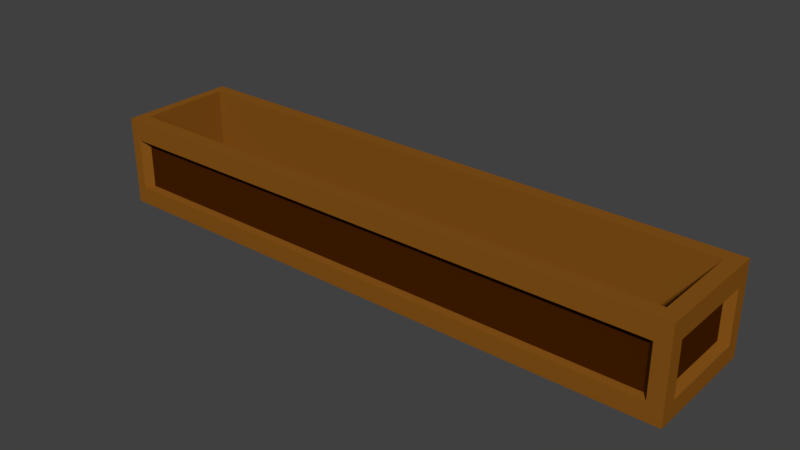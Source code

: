 # Source: SM_WoodenBox_001.blend  (saved by Blender 2.80.37; exported with 4.5.12 LTS)
import bpy
from mathutils import Matrix  # noqa: F401  (used for matrix-valued properties, if any)

bpy.ops.wm.read_factory_settings(use_empty=True)
scene = bpy.context.scene
scene.name = 'Scene'

# ---- collections
col_collection_1 = bpy.data.collections.new('Collection 1'); scene.collection.children.link(col_collection_1)

# ---- materials (node trees are filled in below, after node groups)
mat_material = bpy.data.materials.new('Material')
mat_material.alpha_threshold = 0.0
mat_material.use_transparent_shadow = False
mat_material.diffuse_color = (0.2396, 0.08772, 0.009115, 1.0)
mat_material.specular_color = (0.3844, 0.3844, 0.3844)
mat_material.roughness = 0.5
mat_material.specular_intensity = 0.6158
mat_material.line_color = (0.0, 0.0, 0.0, 1.0)
mat_material_001 = bpy.data.materials.new('Material.001')
mat_material_001.alpha_threshold = 0.0
mat_material_001.use_transparent_shadow = False
mat_material_001.diffuse_color = (0.05778, 0.01331, 0.0, 1.0)
mat_material_001.roughness = 0.5

# ---- material node trees

# ---- world
world_world = bpy.data.worlds.new('World'); scene.world = world_world
world_world.color = (0.05088, 0.05088, 0.05088)
world_world.use_sun_shadow = False
world_world.sun_shadow_jitter_overblur = 0.0
world_world.cycles.sampling_method = 'MANUAL'

# ---- meshes
me_cube = bpy.data.meshes.new('Cube')
me_cube.from_pydata([(1.0, 1.0, -1.0), (1.0, -1.0, -1.0), (-1.0, -1.0, -1.0), (-1.0, 1.0, -1.0), (1.0, 1.0, 1.0), (1.0, -1.0, 1.0), (-1.0, -1.0, 1.0), (-1.0, 1.0, 1.0), (1.0, 1.0, -0.6073), (1.0, -1.0, -0.6073), (-1.0, -1.0, -0.6073), (-1.0, 1.0, -0.6073), (1.0, 0.7758, -1.0), (1.0, -0.751, -1.0), (-1.0, -0.751, -1.0), (-1.0, 0.7758, -1.0), (1.0, 0.7758, 1.0), (1.0, -0.751, 1.0), (-1.0, -0.751, 1.0), (-1.0, 0.7758, 1.0), (-0.9846, -0.6961, -0.5525), (-0.9846, 0.721, -0.5525), (0.97, 0.7132, -0.5447), (0.97, -0.6884, -0.5447), (0.9506, 1.0, -1.0), (0.9506, -1.0, -1.0), (0.9506, 1.0, 1.0), (0.9506, -1.0, 1.0), (0.913, 0.9109, -0.5697), (0.9292, -0.8686, -0.5859), (0.9506, 0.7758, 1.0), (0.9506, -0.751, 1.0), (0.9506, 0.7758, -0.9111), (0.9506, -0.751, -0.9111), (-0.9651, 1.0, -1.0), (-0.9651, -1.0, -1.0), (-0.9651, 1.0, 1.0), (-0.9651, -1.0, 1.0), (-0.9275, 0.9109, -0.5697), (-0.9437, -0.8686, -0.5859), (-0.9651, 0.7758, -0.9111), (-0.9651, -0.751, -0.9111), (-0.9651, 0.7758, 1.0), (-0.9651, -0.751, 1.0), (1.0, 1.0, 0.5421), (1.0, -1.0, 0.5421), (-1.0, -1.0, 0.5421), (-1.0, 1.0, 0.5421), (-0.9846, -0.6961, 0.4873), (-0.9846, 0.721, 0.4873), (0.97, 0.7132, 0.4796), (0.97, -0.6884, 0.4796), (0.913, 0.9109, 0.5045), (0.9292, -0.8686, 0.5207), (-0.9275, 0.9109, 0.5045), (-0.9437, -0.8686, 0.5207), (0.9506, -1.0, 0.5421), (0.9506, -1.0, -0.6073), (-0.9651, -1.0, -0.6073), (-0.9651, -1.0, 0.5421), (0.9506, 1.0, -0.6073), (-0.9651, 1.0, -0.6073), (0.9506, 1.0, 0.5421), (-0.9651, 1.0, 0.5421), (1.0, 0.7758, -0.6073), (1.0, -0.751, -0.6073), (1.0, 0.7758, 0.5421), (1.0, -0.751, 0.5421), (-1.0, -0.751, -0.6073), (-1.0, 0.7758, -0.6073), (-1.0, -0.751, 0.5421), (-1.0, 0.7758, 0.5421), (-0.9651, -0.751, -0.6016), (-0.9651, 0.7758, -0.6016), (0.9506, -0.751, -0.6016), (0.9506, 0.7758, -0.6016), (-0.9651, -0.751, -0.8196), (-0.9651, 0.7758, -0.8196), (0.9506, -0.751, -0.8196), (0.9506, 0.7758, -0.8196)], [], [(41, 35, 2, 14), (43, 18, 6, 37), (67, 17, 5, 45), (59, 37, 6, 46), (71, 19, 7, 47), (61, 34, 3, 11), (63, 61, 11, 47), (15, 69, 11, 3), (35, 58, 10, 2), (13, 65, 9, 1), (0, 8, 64, 12), (12, 64, 65, 13), (2, 10, 68, 14), (14, 68, 69, 15), (46, 6, 18, 70), (70, 18, 19, 71), (44, 4, 16, 66), (66, 16, 17, 67), (36, 7, 19, 42), (42, 19, 18, 43), (34, 40, 15, 3), (40, 41, 14, 15), (12, 13, 33, 32), (0, 12, 32, 24), (16, 30, 31, 17), (4, 26, 30, 16), (1, 9, 57, 25), (44, 8, 60, 62), (8, 0, 24, 60), (45, 5, 27, 56), (17, 31, 27, 5), (13, 1, 25, 33), (41, 40, 77, 76), (24, 32, 40, 34), (26, 36, 42, 30), (25, 57, 58, 35), (52, 28, 38, 54), (60, 24, 34, 61), (56, 27, 37, 59), (31, 43, 37, 27), (33, 25, 35, 41), (26, 62, 63, 36), (9, 45, 56, 57), (4, 44, 62, 26), (22, 50, 51, 23), (8, 44, 66, 64), (20, 48, 49, 21), (10, 46, 70, 68), (36, 63, 47, 7), (69, 71, 47, 11), (58, 59, 46, 10), (65, 67, 45, 9), (53, 55, 39, 29), (53, 29, 57, 56), (29, 39, 58, 57), (39, 55, 59, 58), (55, 53, 56, 59), (38, 28, 60, 61), (28, 52, 62, 60), (54, 38, 61, 63), (52, 54, 63, 62), (22, 23, 65, 64), (50, 22, 64, 66), (23, 51, 67, 65), (51, 50, 66, 67), (20, 21, 69, 68), (48, 20, 68, 70), (21, 49, 71, 69), (49, 48, 70, 71), (32, 33, 78, 79), (42, 43, 72, 73), (40, 32, 79, 77), (31, 30, 75, 74), (33, 41, 76, 78), (43, 31, 74, 72), (77, 79, 78, 76), (30, 42, 73, 75), (74, 75, 73, 72)])
me_cube.polygons.foreach_set('material_index', [0, 0, 0, 0, 0, 0, 0, 0, 0, 0, 0, 0, 0, 0, 0, 0, 0, 0, 0, 0, 0, 0, 0, 0, 0, 0, 0, 0, 0, 0, 0, 0, 0, 0, 0, 0, 1, 0, 0, 0, 0, 0, 0, 0, 1, 0, 1, 0, 0, 0, 0, 0, 1, 0, 0, 0, 0, 0, 0, 0, 0, 0, 0, 0, 0, 0, 0, 0, 0, 0, 0, 0, 0, 0, 0, 0, 0, 0])
me_cube.materials.append(mat_material)
me_cube.materials.append(mat_material_001)
me_cube.use_remesh_preserve_volume = False
me_cube.use_remesh_preserve_attributes = False
me_cube.use_mirror_vertex_groups = False
me_cube.update()

# ---- objects
ob_woodenbox = bpy.data.objects.new('WoodenBox', me_cube)

# ---- transforms, parenting, visibility, modifiers, constraints
ob_woodenbox.location = (0.0, -1.324, 0.7177)
ob_woodenbox.scale = (4.916, 1.0, 0.7492)
ob_woodenbox.lock_rotations_4d = False
ob_woodenbox.empty_display_type = 'ARROWS'
ob_woodenbox.lineart.crease_threshold = 0.0

# ---- collection membership
col_collection_1.objects.link(ob_woodenbox)

# ---- scene / render settings (as saved in the file)
scene.frame_start = 1; scene.frame_end = 250; scene.frame_set(1)
scene.render.engine = 'BLENDER_EEVEE_NEXT'
scene.render.resolution_percentage = 50
scene.render.dither_intensity = 0.0
scene.render.motion_blur_shutter = 1.0
scene.cycles.use_denoising = False
scene.cycles.samples = 128
scene.cycles.sampling_pattern = 'TABULATED_SOBOL'
scene.cycles.use_adaptive_sampling = False
scene.cycles.use_light_tree = False
scene.cycles.blur_glossy = 0.0
scene.cycles.sample_clamp_indirect = 0.0
scene.view_settings.view_transform = 'Standard'
bpy.context.view_layer.update()

# ---- added for rendering (the .blend has no active camera and no usable light): camera, sun
cam_auto = bpy.data.cameras.new('AutoCamera')
cam_auto.lens = 50.0
cam_auto.sensor_width = 36.0
cam_auto.clip_end = 1000.0
ob_auto_camera = bpy.data.objects.new('AutoCamera', cam_auto)
scene.collection.objects.link(ob_auto_camera)
ob_auto_camera.location = (9.38551, -12.5866, 8.2261)
ob_auto_camera.rotation_euler = (1.09748, -7.21219e-08, 0.694738)
scene.camera = ob_auto_camera
light_auto_sun = bpy.data.lights.new('AutoSun', 'SUN')
light_auto_sun.energy = 3.0
light_auto_sun.angle = 0.0523599
ob_auto_sun = bpy.data.objects.new('AutoSun', light_auto_sun)
scene.collection.objects.link(ob_auto_sun)
ob_auto_sun.rotation_euler = (0.872665, 0.174533, 0.523599)
bpy.context.view_layer.update()
